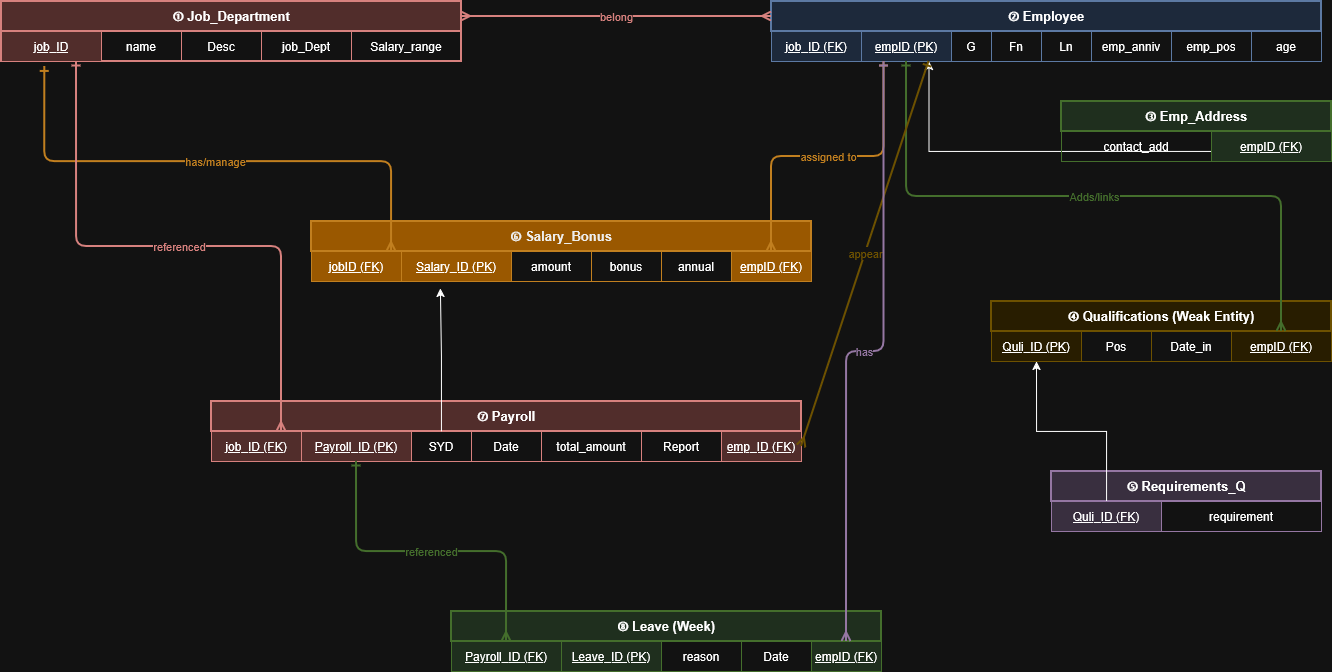

The diagram above was exported from draw.io. Its source (the exported page's mxGraphModel, read from the mxfile embedded in the PNG):
<mxGraphModel dx="1364" dy="939" grid="1" gridSize="10" guides="1" tooltips="1" connect="1" arrows="1" fold="1" page="1" pageScale="1" pageWidth="1654" pageHeight="1169" math="0" shadow="0">
  <root>
    <mxCell id="0" />
    <mxCell id="1" parent="0" />
    <mxCell id="10b" parent="1" style="rounded=0;whiteSpace=wrap;html=1;fillColor=none;strokeColor=#b85450;strokeWidth=2;" value="" vertex="1">
      <mxGeometry height="30" width="460" x="150" y="60" as="geometry" />
    </mxCell>
    <mxCell id="10h" parent="1" style="rounded=0;whiteSpace=wrap;html=1;fillColor=#f8cecc;strokeColor=#b85450;strokeWidth=2;fontStyle=1;fontSize=13;" value="① Job_Department" vertex="1">
      <mxGeometry height="30" width="460" x="150" y="30" as="geometry" />
    </mxCell>
    <mxCell id="11a" parent="1" style="rounded=0;whiteSpace=wrap;html=1;fillColor=#f8cecc;strokeColor=#b85450;fontStyle=4;fontSize=12;" value="job_ID" vertex="1">
      <mxGeometry height="30" width="100" x="150" y="60" as="geometry" />
    </mxCell>
    <mxCell id="12a" parent="1" style="rounded=0;whiteSpace=wrap;html=1;fillColor=none;strokeColor=#b85450;fontSize=12;" value="name" vertex="1">
      <mxGeometry height="30" width="80" x="250" y="60" as="geometry" />
    </mxCell>
    <mxCell id="15a" parent="1" style="rounded=0;whiteSpace=wrap;html=1;fillColor=none;strokeColor=#b85450;fontSize=12;" value="Salary_range" vertex="1">
      <mxGeometry height="30" width="110" x="500" y="60" as="geometry" />
    </mxCell>
    <mxCell id="20h" parent="1" style="rounded=0;whiteSpace=wrap;html=1;fillColor=#dae8fc;strokeColor=#6c8ebf;strokeWidth=2;fontStyle=1;fontSize=13;" value="② Employee" vertex="1">
      <mxGeometry height="30" width="550" x="920" y="30" as="geometry" />
    </mxCell>
    <mxCell id="21a" parent="1" style="rounded=0;whiteSpace=wrap;html=1;fillColor=#dae8fc;strokeColor=#6c8ebf;fontStyle=4;fontSize=12;" value="job_ID (FK)" vertex="1">
      <mxGeometry height="30" width="90" x="920" y="60" as="geometry" />
    </mxCell>
    <mxCell id="22a" parent="1" style="rounded=0;whiteSpace=wrap;html=1;fillColor=#dae8fc;strokeColor=#6c8ebf;fontStyle=4;fontSize=12;" value="empID (PK)" vertex="1">
      <mxGeometry height="30" width="90" x="1010" y="60" as="geometry" />
    </mxCell>
    <mxCell id="23a" parent="1" style="rounded=0;whiteSpace=wrap;html=1;fillColor=none;strokeColor=#6c8ebf;fontSize=12;" value="G" vertex="1">
      <mxGeometry height="30" width="40" x="1100" y="60" as="geometry" />
    </mxCell>
    <mxCell id="24a" parent="1" style="rounded=0;whiteSpace=wrap;html=1;fillColor=none;strokeColor=#6c8ebf;fontSize=12;" value="Fn" vertex="1">
      <mxGeometry height="30" width="50" x="1140" y="60" as="geometry" />
    </mxCell>
    <mxCell id="25a" parent="1" style="rounded=0;whiteSpace=wrap;html=1;fillColor=none;strokeColor=#6c8ebf;fontSize=12;" value="Ln" vertex="1">
      <mxGeometry height="30" width="50" x="1190" y="60" as="geometry" />
    </mxCell>
    <mxCell id="26a" parent="1" style="rounded=0;whiteSpace=wrap;html=1;fillColor=none;strokeColor=#6c8ebf;fontSize=12;" value="emp_anniv" vertex="1">
      <mxGeometry height="30" width="80" x="1240" y="60" as="geometry" />
    </mxCell>
    <mxCell id="27a" parent="1" style="rounded=0;whiteSpace=wrap;html=1;fillColor=none;strokeColor=#6c8ebf;fontSize=12;" value="emp_pos" vertex="1">
      <mxGeometry height="30" width="80" x="1320" y="60" as="geometry" />
    </mxCell>
    <mxCell id="28a" parent="1" style="rounded=0;whiteSpace=wrap;html=1;fillColor=none;strokeColor=#6c8ebf;fontSize=12;" value="age" vertex="1">
      <mxGeometry height="30" width="70" x="1400" y="60" as="geometry" />
    </mxCell>
    <mxCell id="KWecsfyE3LXnV1L5dJGg-21" edge="1" parent="1" source="30h" style="edgeStyle=orthogonalEdgeStyle;rounded=0;orthogonalLoop=1;jettySize=auto;html=1;exitX=0.75;exitY=1;exitDx=0;exitDy=0;entryX=0.75;entryY=1;entryDx=0;entryDy=0;" target="22a">
      <mxGeometry relative="1" as="geometry" />
    </mxCell>
    <mxCell id="30h" parent="1" style="rounded=0;whiteSpace=wrap;html=1;fillColor=#d5e8d4;strokeColor=#82b366;strokeWidth=2;fontStyle=1;fontSize=13;" value="③ Emp_Address" vertex="1">
      <mxGeometry height="30" width="270" x="1210" y="130" as="geometry" />
    </mxCell>
    <mxCell id="31a" parent="1" style="rounded=0;whiteSpace=wrap;html=1;fillColor=none;strokeColor=#82b366;fontSize=12;" value="contact_add" vertex="1">
      <mxGeometry height="30" width="150" x="1210" y="160" as="geometry" />
    </mxCell>
    <mxCell id="32a" parent="1" style="rounded=0;whiteSpace=wrap;html=1;fillColor=#d5e8d4;strokeColor=#82b366;fontStyle=4;fontSize=12;" value="empID (FK)" vertex="1">
      <mxGeometry height="30" width="120" x="1360" y="160" as="geometry" />
    </mxCell>
    <mxCell id="40h" parent="1" style="rounded=0;whiteSpace=wrap;html=1;fillColor=#fff2cc;strokeColor=#d6b656;strokeWidth=2;fontStyle=1;fontSize=13;" value="④ Qualifications (Weak Entity)" vertex="1">
      <mxGeometry height="30" width="340" x="1140" y="330" as="geometry" />
    </mxCell>
    <mxCell id="41a" parent="1" style="rounded=0;whiteSpace=wrap;html=1;fillColor=#fff2cc;strokeColor=#d6b656;fontStyle=4;fontSize=12;" value="Quli_ID (PK)" vertex="1">
      <mxGeometry height="30" width="90" x="1140" y="360" as="geometry" />
    </mxCell>
    <mxCell id="42a" parent="1" style="rounded=0;whiteSpace=wrap;html=1;fillColor=none;strokeColor=#d6b656;fontSize=12;" value="Pos" vertex="1">
      <mxGeometry height="30" width="70" x="1230" y="360" as="geometry" />
    </mxCell>
    <mxCell id="43a" parent="1" style="rounded=0;whiteSpace=wrap;html=1;fillColor=none;strokeColor=#d6b656;fontSize=12;" value="Date_in" vertex="1">
      <mxGeometry height="30" width="80" x="1300" y="360" as="geometry" />
    </mxCell>
    <mxCell id="44a" parent="1" style="rounded=0;whiteSpace=wrap;html=1;fillColor=#fff2cc;strokeColor=#d6b656;fontStyle=4;fontSize=12;" value="empID (FK)" vertex="1">
      <mxGeometry height="30" width="100" x="1380" y="360" as="geometry" />
    </mxCell>
    <mxCell id="50h" parent="1" style="rounded=0;whiteSpace=wrap;html=1;fillColor=#e1d5e7;strokeColor=#9673a6;strokeWidth=2;fontStyle=1;fontSize=13;" value="⑤ Requirements_Q" vertex="1">
      <mxGeometry height="30" width="270" x="1200" y="500" as="geometry" />
    </mxCell>
    <mxCell id="KWecsfyE3LXnV1L5dJGg-22" edge="1" parent="1" source="51a" style="edgeStyle=orthogonalEdgeStyle;rounded=0;orthogonalLoop=1;jettySize=auto;html=1;entryX=0.5;entryY=1;entryDx=0;entryDy=0;" target="41a">
      <mxGeometry relative="1" as="geometry" />
    </mxCell>
    <mxCell id="51a" parent="1" style="rounded=0;whiteSpace=wrap;html=1;fillColor=#e1d5e7;strokeColor=#9673a6;fontStyle=4;fontSize=12;" value="Quli_ID (FK)" vertex="1">
      <mxGeometry height="30" width="110" x="1200" y="530" as="geometry" />
    </mxCell>
    <mxCell id="52a" parent="1" style="rounded=0;whiteSpace=wrap;html=1;fillColor=none;strokeColor=#9673a6;fontSize=12;" value="requirement" vertex="1">
      <mxGeometry height="30" width="160" x="1310" y="530" as="geometry" />
    </mxCell>
    <mxCell id="60h" parent="1" style="rounded=0;whiteSpace=wrap;html=1;fillColor=#f0a30a;strokeColor=#BD7000;strokeWidth=2;fontStyle=1;fontSize=13;fontColor=#000000;" value="⑥ Salary_Bonus" vertex="1">
      <mxGeometry height="30" width="500" x="460" y="250" as="geometry" />
    </mxCell>
    <mxCell id="61a" parent="1" style="rounded=0;whiteSpace=wrap;html=1;fillColor=#f0a30a;strokeColor=#BD7000;fontStyle=4;fontSize=12;" value="jobID (FK)" vertex="1">
      <mxGeometry height="30" width="90" x="460" y="280" as="geometry" />
    </mxCell>
    <mxCell id="62a" parent="1" style="rounded=0;whiteSpace=wrap;html=1;fillColor=#f0a30a;strokeColor=#BD7000;fontStyle=4;fontSize=12;" value="Salary_ID (PK)" vertex="1">
      <mxGeometry height="30" width="110" x="550" y="280" as="geometry" />
    </mxCell>
    <mxCell id="63a" parent="1" style="rounded=0;whiteSpace=wrap;html=1;fillColor=none;strokeColor=#BD7000;fontSize=12;" value="amount" vertex="1">
      <mxGeometry height="30" width="80" x="660" y="280" as="geometry" />
    </mxCell>
    <mxCell id="64a" parent="1" style="rounded=0;whiteSpace=wrap;html=1;fillColor=none;strokeColor=#BD7000;fontSize=12;" value="bonus" vertex="1">
      <mxGeometry height="30" width="70" x="740" y="280" as="geometry" />
    </mxCell>
    <mxCell id="65a" parent="1" style="rounded=0;whiteSpace=wrap;html=1;fillColor=none;strokeColor=#BD7000;fontSize=12;" value="annual" vertex="1">
      <mxGeometry height="30" width="70" x="810" y="280" as="geometry" />
    </mxCell>
    <mxCell id="66a" parent="1" style="rounded=0;whiteSpace=wrap;html=1;fillColor=#f0a30a;strokeColor=#BD7000;fontStyle=4;fontSize=12;" value="empID (FK)" vertex="1">
      <mxGeometry height="30" width="80" x="880" y="280" as="geometry" />
    </mxCell>
    <mxCell id="70h" parent="1" style="rounded=0;whiteSpace=wrap;html=1;fillColor=#f8cecc;strokeColor=#b85450;strokeWidth=2;fontStyle=1;fontSize=13;" value="⑦ Payroll" vertex="1">
      <mxGeometry height="30" width="590" x="360" y="430" as="geometry" />
    </mxCell>
    <mxCell id="71a" parent="1" style="rounded=0;whiteSpace=wrap;html=1;fillColor=#f8cecc;strokeColor=#b85450;fontStyle=4;fontSize=12;" value="job_ID (FK)" vertex="1">
      <mxGeometry height="30" width="90" x="360" y="460" as="geometry" />
    </mxCell>
    <mxCell id="72a" parent="1" style="rounded=0;whiteSpace=wrap;html=1;fillColor=#f8cecc;strokeColor=#b85450;fontStyle=4;fontSize=12;" value="Payroll_ID (PK)" vertex="1">
      <mxGeometry height="30" width="110" x="450" y="460" as="geometry" />
    </mxCell>
    <mxCell id="73a" parent="1" style="rounded=0;whiteSpace=wrap;html=1;fillColor=none;strokeColor=#b85450;fontSize=12;" value="SYD" vertex="1">
      <mxGeometry height="30" width="60" x="560" y="460" as="geometry" />
    </mxCell>
    <mxCell id="74a" parent="1" style="rounded=0;whiteSpace=wrap;html=1;fillColor=none;strokeColor=#b85450;fontSize=12;" value="Date" vertex="1">
      <mxGeometry height="30" width="70" x="620" y="460" as="geometry" />
    </mxCell>
    <mxCell id="75a" parent="1" style="rounded=0;whiteSpace=wrap;html=1;fillColor=none;strokeColor=#b85450;fontSize=12;" value="total_amount" vertex="1">
      <mxGeometry height="30" width="100" x="690" y="460" as="geometry" />
    </mxCell>
    <mxCell id="76a" parent="1" style="rounded=0;whiteSpace=wrap;html=1;fillColor=none;strokeColor=#b85450;fontSize=12;" value="Report" vertex="1">
      <mxGeometry height="30" width="80" x="790" y="460" as="geometry" />
    </mxCell>
    <mxCell id="77a" parent="1" style="rounded=0;whiteSpace=wrap;html=1;fillColor=#f8cecc;strokeColor=#b85450;fontStyle=4;fontSize=12;" value="emp_ID (FK)" vertex="1">
      <mxGeometry height="30" width="80" x="870" y="460" as="geometry" />
    </mxCell>
    <mxCell id="80h" parent="1" style="rounded=0;whiteSpace=wrap;html=1;fillColor=#d5e8d4;strokeColor=#82b366;strokeWidth=2;fontStyle=1;fontSize=13;" value="⑧ Leave (Week)" vertex="1">
      <mxGeometry height="30" width="430" x="600" y="640" as="geometry" />
    </mxCell>
    <mxCell id="81a" parent="1" style="rounded=0;whiteSpace=wrap;html=1;fillColor=#d5e8d4;strokeColor=#82b366;fontStyle=4;fontSize=12;" value="Payroll_ID (FK)" vertex="1">
      <mxGeometry height="30" width="110" x="600" y="670" as="geometry" />
    </mxCell>
    <mxCell id="82a" parent="1" style="rounded=0;whiteSpace=wrap;html=1;fillColor=#d5e8d4;strokeColor=#82b366;fontStyle=4;fontSize=12;" value="Leave_ID (PK)" vertex="1">
      <mxGeometry height="30" width="100" x="710" y="670" as="geometry" />
    </mxCell>
    <mxCell id="83a" parent="1" style="rounded=0;whiteSpace=wrap;html=1;fillColor=none;strokeColor=#82b366;fontSize=12;" value="reason" vertex="1">
      <mxGeometry height="30" width="80" x="810" y="670" as="geometry" />
    </mxCell>
    <mxCell id="84a" parent="1" style="rounded=0;whiteSpace=wrap;html=1;fillColor=none;strokeColor=#82b366;fontSize=12;" value="Date" vertex="1">
      <mxGeometry height="30" width="70" x="890" y="670" as="geometry" />
    </mxCell>
    <mxCell id="85a" parent="1" style="rounded=0;whiteSpace=wrap;html=1;fillColor=#d5e8d4;strokeColor=#82b366;fontStyle=4;fontSize=12;" value="empID (FK)" vertex="1">
      <mxGeometry height="30" width="70" x="960" y="670" as="geometry" />
    </mxCell>
    <mxCell id="r1" edge="1" parent="1" source="10h" style="edgeStyle=orthogonalEdgeStyle;html=1;exitX=1;exitY=0.5;exitDx=0;exitDy=0;entryX=0;entryY=0.5;entryDx=0;entryDy=0;strokeColor=#b85450;fontColor=#b85450;strokeWidth=2;endArrow=ERmany;startArrow=ERmany;" target="20h" value="belong">
      <mxGeometry relative="1" as="geometry" />
    </mxCell>
    <mxCell id="r2" edge="1" parent="1" source="10b" style="edgeStyle=orthogonalEdgeStyle;html=1;strokeColor=#BD7000;fontColor=#BD7000;strokeWidth=2;endArrow=ERmany;startArrow=ERone;exitX=0.094;exitY=1.181;exitDx=0;exitDy=0;exitPerimeter=0;" value="has/manage">
      <mxGeometry relative="1" as="geometry">
        <Array as="points">
          <mxPoint x="193" y="190" />
          <mxPoint x="540" y="190" />
        </Array>
        <mxPoint x="60" y="100" as="sourcePoint" />
        <mxPoint x="540" y="280" as="targetPoint" />
      </mxGeometry>
    </mxCell>
    <mxCell id="r3" edge="1" parent="1" source="11a" style="edgeStyle=orthogonalEdgeStyle;html=1;strokeColor=#b85450;fontColor=#b85450;strokeWidth=2;endArrow=ERmany;startArrow=ERone;exitX=0.75;exitY=1;exitDx=0;exitDy=0;" value="referenced">
      <mxGeometry relative="1" as="geometry">
        <mxPoint x="89.99666666666661" y="130" as="sourcePoint" />
        <mxPoint x="429.9966666666666" y="460" as="targetPoint" />
      </mxGeometry>
    </mxCell>
    <mxCell id="r4" edge="1" parent="1" source="22a" style="edgeStyle=orthogonalEdgeStyle;html=1;strokeColor=#82b366;fontColor=#82b366;strokeWidth=2;endArrow=ERmany;startArrow=ERone;exitX=0.5;exitY=1;exitDx=0;exitDy=0;entryX=0.5;entryY=0;entryDx=0;entryDy=0;" target="44a" value="Adds/links">
      <mxGeometry relative="1" as="geometry" />
    </mxCell>
    <mxCell id="r5" edge="1" parent="1" source="22a" style="html=1;strokeColor=#d6b656;fontColor=#d6b656;strokeWidth=2;endArrow=ERmany;startArrow=ERone;entryX=0.5;entryY=0;entryDx=0;entryDy=0;exitX=0.75;exitY=1;exitDx=0;exitDy=0;" value="appear">
      <mxGeometry relative="1" as="geometry">
        <mxPoint x="1220" y="170" as="sourcePoint" />
        <mxPoint x="950" y="474.93" as="targetPoint" />
      </mxGeometry>
    </mxCell>
    <mxCell id="r6" edge="1" parent="1" source="22a" style="edgeStyle=orthogonalEdgeStyle;html=1;strokeColor=#BD7000;fontColor=#BD7000;strokeWidth=2;endArrow=ERmany;startArrow=ERone;entryX=0.5;entryY=0;entryDx=0;entryDy=0;exitX=0.25;exitY=1;exitDx=0;exitDy=0;" target="66a" value="assigned to">
      <mxGeometry relative="1" as="geometry" />
    </mxCell>
    <mxCell id="r9" edge="1" parent="1" source="22a" style="edgeStyle=orthogonalEdgeStyle;html=1;strokeColor=#9673a6;fontColor=#9673a6;strokeWidth=2;endArrow=ERmany;startArrow=ERone;entryX=0.5;entryY=0;entryDx=0;entryDy=0;exitX=0.25;exitY=1;exitDx=0;exitDy=0;" target="85a" value="has">
      <mxGeometry relative="1" as="geometry" />
    </mxCell>
    <mxCell id="r11" edge="1" parent="1" source="72a" style="edgeStyle=orthogonalEdgeStyle;html=1;strokeColor=#82b366;fontColor=#82b366;strokeWidth=2;endArrow=ERmany;startArrow=ERone;exitX=0.5;exitY=1;exitDx=0;exitDy=0;entryX=0.5;entryY=0;entryDx=0;entryDy=0;" target="81a" value="referenced">
      <mxGeometry relative="1" as="geometry" />
    </mxCell>
    <mxCell id="13a" parent="1" style="rounded=0;whiteSpace=wrap;html=1;fillColor=none;strokeColor=#b85450;fontSize=12;" value="Desc" vertex="1">
      <mxGeometry height="30" width="80" x="330" y="60" as="geometry" />
    </mxCell>
    <mxCell id="14a" parent="1" style="rounded=0;whiteSpace=wrap;html=1;fillColor=none;strokeColor=#b85450;fontSize=12;" value="job_Dept" vertex="1">
      <mxGeometry height="30" width="90" x="410" y="60" as="geometry" />
    </mxCell>
    <mxCell id="KWecsfyE3LXnV1L5dJGg-19" edge="1" parent="1" source="73a" style="edgeStyle=orthogonalEdgeStyle;rounded=0;orthogonalLoop=1;jettySize=auto;html=1;entryX=0.354;entryY=1.233;entryDx=0;entryDy=0;entryPerimeter=0;" target="62a">
      <mxGeometry relative="1" as="geometry" />
    </mxCell>
  </root>
</mxGraphModel>